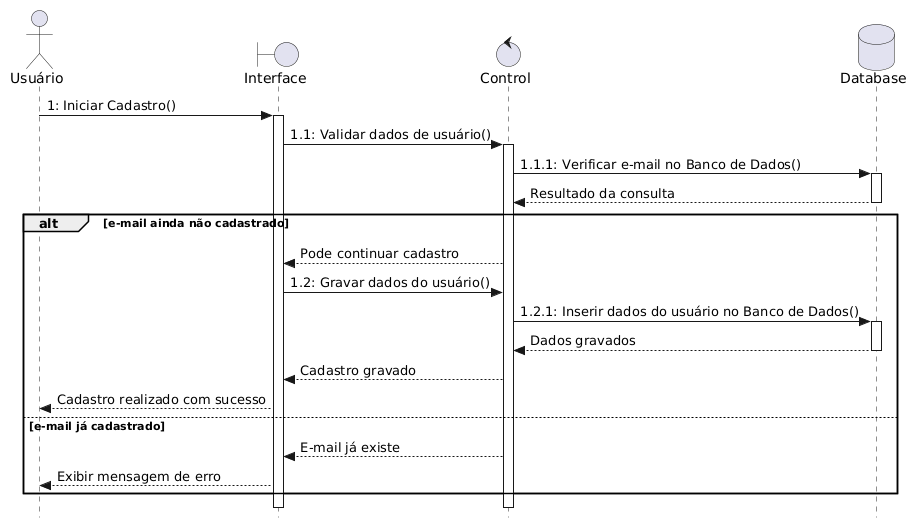

The diagram above was rendered by PlantUML. Its source (embedded in the PNG):
@startuml
skinparam style strictuml
hide footbox

' Definição dos participantes com os seus respetivos estereótipos
actor Usuário
boundary Interface
control Control
database Database

' Início das interações
Usuário -> Interface : 1: Iniciar Cadastro()
activate Interface

Interface -> Control : 1.1: Validar dados de usuário()
activate Control

Control -> Database : 1.1.1: Verificar e-mail no Banco de Dados()
activate Database
Database --> Control : Resultado da consulta
deactivate Database

' Bloco alternativo (alt)
alt e-mail ainda não cadastrado
    Control --> Interface : Pode continuar cadastro
    Interface -> Control : 1.2: Gravar dados do usuário()
    
    Control -> Database : 1.2.1: Inserir dados do usuário no Banco de Dados()
    activate Database
    Database --> Control : Dados gravados
    deactivate Database
    
    Control --> Interface : Cadastro gravado
    Interface --> Usuário : Cadastro realizado com sucesso

else e-mail já cadastrado
    Control --> Interface : E-mail já existe
    Interface --> Usuário : Exibir mensagem de erro
end

deactivate Control
deactivate Interface
@enduml